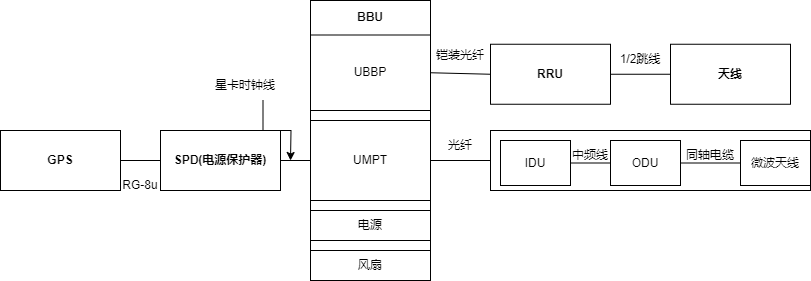

The diagram above was exported from draw.io. Its source (the exported page's mxGraphModel, read from the mxfile embedded in the PNG):
<mxGraphModel dx="1036" dy="606" grid="1" gridSize="10" guides="1" tooltips="1" connect="1" arrows="1" fold="1" page="1" pageScale="1" pageWidth="827" pageHeight="1169" math="0" shadow="0">
  <root>
    <mxCell id="0" />
    <mxCell id="1" parent="0" />
    <mxCell id="xnudtHtjf6L8pp6HTF0y-9" value="" style="group" vertex="1" connectable="0" parent="1">
      <mxGeometry x="490" y="180" width="120" height="67.5" as="geometry" />
    </mxCell>
    <mxCell id="xnudtHtjf6L8pp6HTF0y-4" value="" style="rounded=0;whiteSpace=wrap;html=1;movable=1;resizable=1;rotatable=1;deletable=1;editable=1;locked=0;connectable=1;" vertex="1" parent="xnudtHtjf6L8pp6HTF0y-9">
      <mxGeometry y="3.75" width="120" height="60" as="geometry" />
    </mxCell>
    <mxCell id="xnudtHtjf6L8pp6HTF0y-5" value="&lt;b&gt;RRU&lt;/b&gt;" style="text;html=1;strokeColor=none;fillColor=none;align=center;verticalAlign=middle;whiteSpace=wrap;rounded=0;movable=1;resizable=1;rotatable=1;deletable=1;editable=1;locked=0;connectable=1;" vertex="1" parent="xnudtHtjf6L8pp6HTF0y-9">
      <mxGeometry x="30" width="60" height="67.5" as="geometry" />
    </mxCell>
    <mxCell id="xnudtHtjf6L8pp6HTF0y-16" value="" style="group" vertex="1" connectable="0" parent="1">
      <mxGeometry x="310" y="140" width="120" height="280" as="geometry" />
    </mxCell>
    <mxCell id="xnudtHtjf6L8pp6HTF0y-1" value="" style="rounded=0;whiteSpace=wrap;html=1;" vertex="1" parent="xnudtHtjf6L8pp6HTF0y-16">
      <mxGeometry width="120" height="280" as="geometry" />
    </mxCell>
    <mxCell id="xnudtHtjf6L8pp6HTF0y-2" value="&lt;b&gt;BBU&lt;/b&gt;" style="text;html=1;strokeColor=none;fillColor=none;align=center;verticalAlign=middle;whiteSpace=wrap;rounded=0;" vertex="1" parent="xnudtHtjf6L8pp6HTF0y-16">
      <mxGeometry x="30" width="60" height="34.5" as="geometry" />
    </mxCell>
    <mxCell id="xnudtHtjf6L8pp6HTF0y-10" value="UBBP" style="rounded=0;whiteSpace=wrap;html=1;" vertex="1" parent="xnudtHtjf6L8pp6HTF0y-16">
      <mxGeometry y="34.5" width="120" height="75.5" as="geometry" />
    </mxCell>
    <mxCell id="xnudtHtjf6L8pp6HTF0y-11" value="UMPT" style="rounded=0;whiteSpace=wrap;html=1;" vertex="1" parent="xnudtHtjf6L8pp6HTF0y-16">
      <mxGeometry y="120" width="120" height="80" as="geometry" />
    </mxCell>
    <mxCell id="xnudtHtjf6L8pp6HTF0y-13" value="电源" style="rounded=0;whiteSpace=wrap;html=1;" vertex="1" parent="xnudtHtjf6L8pp6HTF0y-16">
      <mxGeometry y="210" width="120" height="30" as="geometry" />
    </mxCell>
    <mxCell id="xnudtHtjf6L8pp6HTF0y-15" value="风扇" style="rounded=0;whiteSpace=wrap;html=1;" vertex="1" parent="xnudtHtjf6L8pp6HTF0y-16">
      <mxGeometry y="250" width="120" height="30" as="geometry" />
    </mxCell>
    <mxCell id="xnudtHtjf6L8pp6HTF0y-18" value="&lt;b&gt;天线&lt;/b&gt;" style="rounded=0;whiteSpace=wrap;html=1;" vertex="1" parent="1">
      <mxGeometry x="670" y="183.75" width="120" height="60" as="geometry" />
    </mxCell>
    <mxCell id="xnudtHtjf6L8pp6HTF0y-33" value="" style="endArrow=none;html=1;rounded=0;entryX=0;entryY=0.5;entryDx=0;entryDy=0;exitX=1;exitY=0.5;exitDx=0;exitDy=0;" edge="1" parent="1" source="xnudtHtjf6L8pp6HTF0y-4" target="xnudtHtjf6L8pp6HTF0y-18">
      <mxGeometry width="50" height="50" relative="1" as="geometry">
        <mxPoint x="630" y="300" as="sourcePoint" />
        <mxPoint x="680" y="250" as="targetPoint" />
      </mxGeometry>
    </mxCell>
    <mxCell id="xnudtHtjf6L8pp6HTF0y-34" value="" style="endArrow=none;html=1;rounded=0;exitX=1;exitY=0.5;exitDx=0;exitDy=0;entryX=0;entryY=0.5;entryDx=0;entryDy=0;" edge="1" parent="1" source="xnudtHtjf6L8pp6HTF0y-10" target="xnudtHtjf6L8pp6HTF0y-4">
      <mxGeometry width="50" height="50" relative="1" as="geometry">
        <mxPoint x="440" y="260" as="sourcePoint" />
        <mxPoint x="490" y="210" as="targetPoint" />
      </mxGeometry>
    </mxCell>
    <mxCell id="xnudtHtjf6L8pp6HTF0y-35" value="&lt;b&gt;GPS&lt;/b&gt;" style="rounded=0;whiteSpace=wrap;html=1;" vertex="1" parent="1">
      <mxGeometry y="270" width="120" height="60" as="geometry" />
    </mxCell>
    <mxCell id="xnudtHtjf6L8pp6HTF0y-36" value="&lt;b&gt;SPD(电源保护器)&lt;/b&gt;" style="rounded=0;whiteSpace=wrap;html=1;" vertex="1" parent="1">
      <mxGeometry x="160" y="270" width="120" height="60" as="geometry" />
    </mxCell>
    <mxCell id="xnudtHtjf6L8pp6HTF0y-37" value="" style="endArrow=none;html=1;rounded=0;entryX=0;entryY=0.5;entryDx=0;entryDy=0;exitX=1;exitY=0.5;exitDx=0;exitDy=0;" edge="1" parent="1" source="xnudtHtjf6L8pp6HTF0y-35" target="xnudtHtjf6L8pp6HTF0y-36">
      <mxGeometry width="50" height="50" relative="1" as="geometry">
        <mxPoint x="130" y="300" as="sourcePoint" />
        <mxPoint x="210" y="290" as="targetPoint" />
      </mxGeometry>
    </mxCell>
    <mxCell id="xnudtHtjf6L8pp6HTF0y-38" value="" style="endArrow=none;html=1;rounded=0;exitX=1;exitY=0.5;exitDx=0;exitDy=0;entryX=0;entryY=0.5;entryDx=0;entryDy=0;" edge="1" parent="1" source="xnudtHtjf6L8pp6HTF0y-36" target="xnudtHtjf6L8pp6HTF0y-11">
      <mxGeometry width="50" height="50" relative="1" as="geometry">
        <mxPoint x="260" y="350" as="sourcePoint" />
        <mxPoint x="310" y="300" as="targetPoint" />
      </mxGeometry>
    </mxCell>
    <mxCell id="xnudtHtjf6L8pp6HTF0y-39" value="" style="rounded=0;whiteSpace=wrap;html=1;" vertex="1" parent="1">
      <mxGeometry x="490" y="270" width="320" height="60" as="geometry" />
    </mxCell>
    <mxCell id="xnudtHtjf6L8pp6HTF0y-40" value="" style="endArrow=none;html=1;rounded=0;exitX=1;exitY=0.5;exitDx=0;exitDy=0;entryX=0;entryY=0.5;entryDx=0;entryDy=0;" edge="1" parent="1" source="xnudtHtjf6L8pp6HTF0y-11" target="xnudtHtjf6L8pp6HTF0y-39">
      <mxGeometry width="50" height="50" relative="1" as="geometry">
        <mxPoint x="440" y="350" as="sourcePoint" />
        <mxPoint x="490" y="300" as="targetPoint" />
      </mxGeometry>
    </mxCell>
    <mxCell id="xnudtHtjf6L8pp6HTF0y-41" value="RG-8u" style="text;html=1;strokeColor=none;fillColor=none;align=center;verticalAlign=middle;whiteSpace=wrap;rounded=0;" vertex="1" parent="1">
      <mxGeometry x="110" y="310" width="60" height="30" as="geometry" />
    </mxCell>
    <mxCell id="xnudtHtjf6L8pp6HTF0y-46" style="edgeStyle=orthogonalEdgeStyle;rounded=0;orthogonalLoop=1;jettySize=auto;html=1;exitX=0.75;exitY=1;exitDx=0;exitDy=0;" edge="1" parent="1" source="xnudtHtjf6L8pp6HTF0y-43">
      <mxGeometry relative="1" as="geometry">
        <mxPoint x="290" y="300" as="targetPoint" />
      </mxGeometry>
    </mxCell>
    <mxCell id="xnudtHtjf6L8pp6HTF0y-43" value="星卡时钟线" style="text;html=1;strokeColor=none;fillColor=none;align=center;verticalAlign=middle;whiteSpace=wrap;rounded=0;" vertex="1" parent="1">
      <mxGeometry x="210" y="210" width="70" height="30" as="geometry" />
    </mxCell>
    <mxCell id="xnudtHtjf6L8pp6HTF0y-47" value="铠装光纤" style="text;html=1;strokeColor=none;fillColor=none;align=center;verticalAlign=middle;whiteSpace=wrap;rounded=0;" vertex="1" parent="1">
      <mxGeometry x="430" y="180" width="60" height="30" as="geometry" />
    </mxCell>
    <mxCell id="xnudtHtjf6L8pp6HTF0y-48" value="1/2跳线" style="text;html=1;strokeColor=none;fillColor=none;align=center;verticalAlign=middle;whiteSpace=wrap;rounded=0;" vertex="1" parent="1">
      <mxGeometry x="610" y="183.75" width="60" height="30" as="geometry" />
    </mxCell>
    <mxCell id="xnudtHtjf6L8pp6HTF0y-49" value="光纤" style="text;html=1;strokeColor=none;fillColor=none;align=center;verticalAlign=middle;whiteSpace=wrap;rounded=0;" vertex="1" parent="1">
      <mxGeometry x="430" y="270" width="60" height="30" as="geometry" />
    </mxCell>
    <mxCell id="xnudtHtjf6L8pp6HTF0y-50" value="IDU" style="rounded=0;whiteSpace=wrap;html=1;" vertex="1" parent="1">
      <mxGeometry x="500" y="280" width="70" height="45" as="geometry" />
    </mxCell>
    <mxCell id="xnudtHtjf6L8pp6HTF0y-51" value="ODU" style="rounded=0;whiteSpace=wrap;html=1;" vertex="1" parent="1">
      <mxGeometry x="610" y="280" width="70" height="45" as="geometry" />
    </mxCell>
    <mxCell id="xnudtHtjf6L8pp6HTF0y-52" value="微波天线" style="rounded=0;whiteSpace=wrap;html=1;" vertex="1" parent="1">
      <mxGeometry x="740" y="280" width="70" height="45" as="geometry" />
    </mxCell>
    <mxCell id="xnudtHtjf6L8pp6HTF0y-53" value="" style="endArrow=none;html=1;rounded=0;exitX=1;exitY=0.5;exitDx=0;exitDy=0;entryX=0;entryY=0.5;entryDx=0;entryDy=0;" edge="1" parent="1" source="xnudtHtjf6L8pp6HTF0y-50" target="xnudtHtjf6L8pp6HTF0y-51">
      <mxGeometry width="50" height="50" relative="1" as="geometry">
        <mxPoint x="560" y="350" as="sourcePoint" />
        <mxPoint x="610" y="300" as="targetPoint" />
      </mxGeometry>
    </mxCell>
    <mxCell id="xnudtHtjf6L8pp6HTF0y-54" value="中频线" style="text;html=1;strokeColor=none;fillColor=none;align=center;verticalAlign=middle;whiteSpace=wrap;rounded=0;" vertex="1" parent="1">
      <mxGeometry x="560" y="280" width="60" height="30" as="geometry" />
    </mxCell>
    <mxCell id="xnudtHtjf6L8pp6HTF0y-55" value="" style="endArrow=none;html=1;rounded=0;exitX=1;exitY=0.5;exitDx=0;exitDy=0;entryX=0;entryY=0.5;entryDx=0;entryDy=0;" edge="1" parent="1" source="xnudtHtjf6L8pp6HTF0y-51" target="xnudtHtjf6L8pp6HTF0y-52">
      <mxGeometry width="50" height="50" relative="1" as="geometry">
        <mxPoint x="670" y="350" as="sourcePoint" />
        <mxPoint x="720" y="300" as="targetPoint" />
      </mxGeometry>
    </mxCell>
    <mxCell id="xnudtHtjf6L8pp6HTF0y-56" value="同轴电缆" style="text;html=1;strokeColor=none;fillColor=none;align=center;verticalAlign=middle;whiteSpace=wrap;rounded=0;" vertex="1" parent="1">
      <mxGeometry x="680" y="280" width="60" height="30" as="geometry" />
    </mxCell>
  </root>
</mxGraphModel>